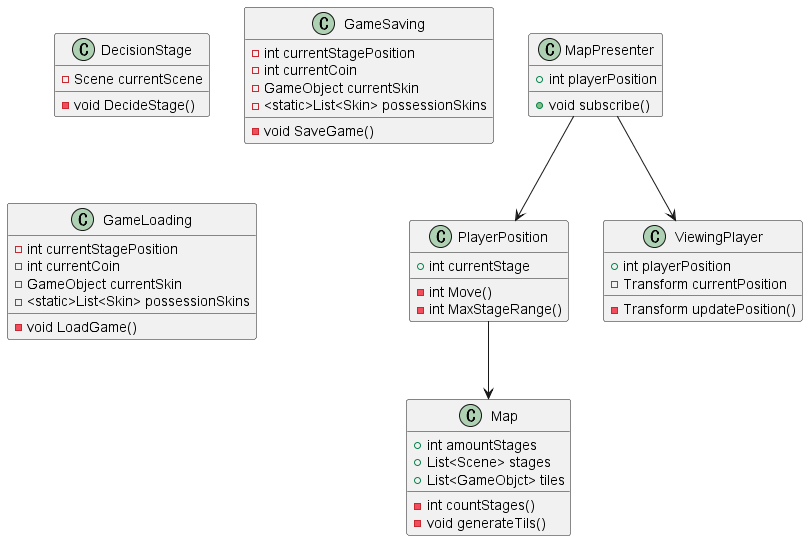

The diagram above was rendered by PlantUML. Its source (embedded in the PNG):
@startuml MapScene
class Map{
    +int amountStages
    +List<Scene> stages
    +List<GameObjct> tiles
    -int countStages()
    -void generateTils()
}
class PlayerPosition{
    +int currentStage
    -int Move()
    -int MaxStageRange()
}
class DecisionStage{
    -Scene currentScene
    -void DecideStage()
}
class GameSaving{
    -int currentStagePosition
    -int currentCoin
    -GameObject currentSkin
    -<static>List<Skin> possessionSkins
    -void SaveGame()
}
class GameLoading{
    -int currentStagePosition
    -int currentCoin
    -GameObject currentSkin
    -<static>List<Skin> possessionSkins
    -void LoadGame()
}
class MapPresenter{
    +int playerPosition
    +void subscribe()
}
class ViewingPlayer{
    +int playerPosition
    -Transform currentPosition
    -Transform updatePosition()
}
PlayerPosition-->Map
MapPresenter-->PlayerPosition
MapPresenter-->ViewingPlayer
@enduml